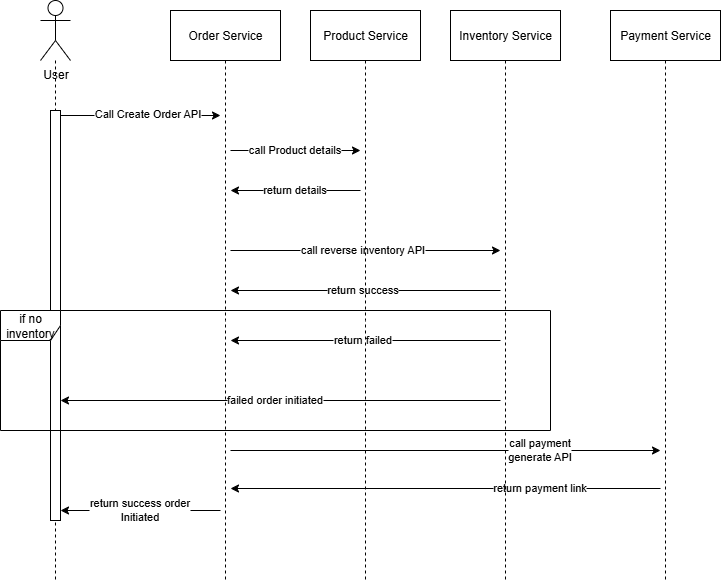

The diagram above was exported from draw.io. Its source (the exported page's mxGraphModel, read from the mxfile embedded in the PNG):
<mxGraphModel dx="1042" dy="623" grid="1" gridSize="10" guides="1" tooltips="1" connect="1" arrows="1" fold="1" page="1" pageScale="1" pageWidth="850" pageHeight="1100" math="0" shadow="0">
  <root>
    <mxCell id="0" />
    <mxCell id="1" parent="0" />
    <mxCell id="gx1dS7Q7JsUOb9o5HGUw-3" style="edgeStyle=orthogonalEdgeStyle;rounded=0;orthogonalLoop=1;jettySize=auto;html=1;dashed=1;endArrow=none;endFill=0;labelBackgroundColor=none;fontColor=default;" edge="1" parent="1" source="gx1dS7Q7JsUOb9o5HGUw-1">
      <mxGeometry relative="1" as="geometry">
        <mxPoint x="95" y="660" as="targetPoint" />
        <Array as="points">
          <mxPoint x="95" y="250" />
          <mxPoint x="95" y="250" />
        </Array>
      </mxGeometry>
    </mxCell>
    <mxCell id="5kz60uUcq9ynagRAMnzD-12" style="edgeStyle=orthogonalEdgeStyle;rounded=0;orthogonalLoop=1;jettySize=auto;html=1;curved=0;exitX=1;exitY=0;exitDx=0;exitDy=5;exitPerimeter=0;" edge="1" parent="1" source="gx1dS7Q7JsUOb9o5HGUw-6">
      <mxGeometry relative="1" as="geometry">
        <mxPoint x="260" y="195" as="targetPoint" />
      </mxGeometry>
    </mxCell>
    <mxCell id="5kz60uUcq9ynagRAMnzD-21" value="Call Create Order API" style="edgeLabel;html=1;align=center;verticalAlign=middle;resizable=0;points=[];" vertex="1" connectable="0" parent="5kz60uUcq9ynagRAMnzD-12">
      <mxGeometry x="0.0831" y="3" relative="1" as="geometry">
        <mxPoint as="offset" />
      </mxGeometry>
    </mxCell>
    <mxCell id="gx1dS7Q7JsUOb9o5HGUw-6" value="" style="html=1;points=[[0,0,0,0,5],[0,1,0,0,-5],[1,0,0,0,5],[1,1,0,0,-5]];perimeter=orthogonalPerimeter;outlineConnect=0;targetShapes=umlLifeline;portConstraint=eastwest;newEdgeStyle={&quot;curved&quot;:0,&quot;rounded&quot;:0};labelBackgroundColor=none;" vertex="1" parent="1">
      <mxGeometry x="90" y="190" width="10" height="410" as="geometry" />
    </mxCell>
    <mxCell id="gx1dS7Q7JsUOb9o5HGUw-1" value="User" style="shape=umlActor;verticalLabelPosition=bottom;verticalAlign=top;html=1;labelBackgroundColor=none;" vertex="1" parent="1">
      <mxGeometry x="80" y="80" width="30" height="60" as="geometry" />
    </mxCell>
    <mxCell id="5kz60uUcq9ynagRAMnzD-20" style="edgeStyle=orthogonalEdgeStyle;rounded=0;orthogonalLoop=1;jettySize=auto;html=1;curved=0;exitX=1;exitY=0;exitDx=0;exitDy=5;exitPerimeter=0;" edge="1" parent="1">
      <mxGeometry relative="1" as="geometry">
        <mxPoint x="400" y="230" as="targetPoint" />
        <mxPoint x="270" y="230" as="sourcePoint" />
      </mxGeometry>
    </mxCell>
    <mxCell id="5kz60uUcq9ynagRAMnzD-24" value="call Product details" style="edgeLabel;html=1;align=center;verticalAlign=middle;resizable=0;points=[];" vertex="1" connectable="0" parent="5kz60uUcq9ynagRAMnzD-20">
      <mxGeometry x="-0.0306" y="2" relative="1" as="geometry">
        <mxPoint as="offset" />
      </mxGeometry>
    </mxCell>
    <mxCell id="5kz60uUcq9ynagRAMnzD-35" value="if no inventory" style="shape=umlFrame;whiteSpace=wrap;html=1;pointerEvents=0;" vertex="1" parent="1">
      <mxGeometry x="40" y="390" width="550" height="120" as="geometry" />
    </mxCell>
    <mxCell id="5kz60uUcq9ynagRAMnzD-37" style="edgeStyle=orthogonalEdgeStyle;rounded=0;orthogonalLoop=1;jettySize=auto;html=1;curved=0;endArrow=none;endFill=0;startArrow=classic;startFill=1;" edge="1" parent="1">
      <mxGeometry relative="1" as="geometry">
        <mxPoint x="540" y="480" as="targetPoint" />
        <mxPoint x="100" y="480" as="sourcePoint" />
      </mxGeometry>
    </mxCell>
    <mxCell id="5kz60uUcq9ynagRAMnzD-38" value="failed order initiated" style="edgeLabel;html=1;align=center;verticalAlign=middle;resizable=0;points=[];" vertex="1" connectable="0" parent="5kz60uUcq9ynagRAMnzD-37">
      <mxGeometry x="-0.0306" y="2" relative="1" as="geometry">
        <mxPoint as="offset" />
      </mxGeometry>
    </mxCell>
    <mxCell id="5kz60uUcq9ynagRAMnzD-39" style="edgeStyle=orthogonalEdgeStyle;rounded=0;orthogonalLoop=1;jettySize=auto;html=1;curved=0;exitX=1;exitY=0;exitDx=0;exitDy=5;exitPerimeter=0;endArrow=none;endFill=0;startArrow=classic;startFill=1;" edge="1" parent="1">
      <mxGeometry relative="1" as="geometry">
        <mxPoint x="540" y="420" as="targetPoint" />
        <mxPoint x="270" y="420" as="sourcePoint" />
      </mxGeometry>
    </mxCell>
    <mxCell id="5kz60uUcq9ynagRAMnzD-40" value="return failed" style="edgeLabel;html=1;align=center;verticalAlign=middle;resizable=0;points=[];" vertex="1" connectable="0" parent="5kz60uUcq9ynagRAMnzD-39">
      <mxGeometry x="-0.0306" y="2" relative="1" as="geometry">
        <mxPoint as="offset" />
      </mxGeometry>
    </mxCell>
    <mxCell id="5kz60uUcq9ynagRAMnzD-41" style="edgeStyle=orthogonalEdgeStyle;rounded=0;orthogonalLoop=1;jettySize=auto;html=1;curved=0;exitX=1;exitY=0;exitDx=0;exitDy=5;exitPerimeter=0;startArrow=classic;startFill=1;endArrow=none;endFill=0;" edge="1" parent="1">
      <mxGeometry relative="1" as="geometry">
        <mxPoint x="700" y="568" as="targetPoint" />
        <mxPoint x="270" y="568" as="sourcePoint" />
      </mxGeometry>
    </mxCell>
    <mxCell id="5kz60uUcq9ynagRAMnzD-42" value="return payment link" style="edgeLabel;html=1;align=center;verticalAlign=middle;resizable=0;points=[];" vertex="1" connectable="0" parent="5kz60uUcq9ynagRAMnzD-41">
      <mxGeometry x="-0.0306" y="2" relative="1" as="geometry">
        <mxPoint x="100" as="offset" />
      </mxGeometry>
    </mxCell>
    <mxCell id="5kz60uUcq9ynagRAMnzD-43" style="edgeStyle=orthogonalEdgeStyle;rounded=0;orthogonalLoop=1;jettySize=auto;html=1;curved=0;exitX=1;exitY=0;exitDx=0;exitDy=5;exitPerimeter=0;endArrow=none;endFill=0;startArrow=classic;startFill=1;" edge="1" parent="1">
      <mxGeometry relative="1" as="geometry">
        <mxPoint x="260" y="590" as="targetPoint" />
        <mxPoint x="100" y="590" as="sourcePoint" />
      </mxGeometry>
    </mxCell>
    <mxCell id="5kz60uUcq9ynagRAMnzD-44" value="return success order&lt;br&gt;Initiated" style="edgeLabel;html=1;align=center;verticalAlign=middle;resizable=0;points=[];" vertex="1" connectable="0" parent="5kz60uUcq9ynagRAMnzD-43">
      <mxGeometry x="-0.0306" y="2" relative="1" as="geometry">
        <mxPoint as="offset" />
      </mxGeometry>
    </mxCell>
    <mxCell id="5kz60uUcq9ynagRAMnzD-11" style="edgeStyle=orthogonalEdgeStyle;rounded=0;orthogonalLoop=1;jettySize=auto;html=1;dashed=1;endArrow=none;endFill=0;" edge="1" parent="1" source="5kz60uUcq9ynagRAMnzD-10">
      <mxGeometry relative="1" as="geometry">
        <mxPoint x="265" y="660" as="targetPoint" />
      </mxGeometry>
    </mxCell>
    <mxCell id="5kz60uUcq9ynagRAMnzD-10" value="Order Service" style="html=1;whiteSpace=wrap;" vertex="1" parent="1">
      <mxGeometry x="210" y="90" width="110" height="50" as="geometry" />
    </mxCell>
    <mxCell id="5kz60uUcq9ynagRAMnzD-26" style="edgeStyle=orthogonalEdgeStyle;rounded=0;orthogonalLoop=1;jettySize=auto;html=1;curved=0;exitX=1;exitY=0;exitDx=0;exitDy=5;exitPerimeter=0;startArrow=classic;startFill=1;endArrow=none;endFill=0;" edge="1" parent="1">
      <mxGeometry relative="1" as="geometry">
        <mxPoint x="400" y="270" as="targetPoint" />
        <mxPoint x="270" y="270" as="sourcePoint" />
      </mxGeometry>
    </mxCell>
    <mxCell id="5kz60uUcq9ynagRAMnzD-27" value="return details" style="edgeLabel;html=1;align=center;verticalAlign=middle;resizable=0;points=[];" vertex="1" connectable="0" parent="5kz60uUcq9ynagRAMnzD-26">
      <mxGeometry x="-0.0306" y="2" relative="1" as="geometry">
        <mxPoint as="offset" />
      </mxGeometry>
    </mxCell>
    <mxCell id="5kz60uUcq9ynagRAMnzD-28" style="edgeStyle=orthogonalEdgeStyle;rounded=0;orthogonalLoop=1;jettySize=auto;html=1;curved=0;exitX=1;exitY=0;exitDx=0;exitDy=5;exitPerimeter=0;" edge="1" parent="1">
      <mxGeometry relative="1" as="geometry">
        <mxPoint x="540" y="330" as="targetPoint" />
        <mxPoint x="270" y="330" as="sourcePoint" />
      </mxGeometry>
    </mxCell>
    <mxCell id="5kz60uUcq9ynagRAMnzD-29" value="call reverse inventory API" style="edgeLabel;html=1;align=center;verticalAlign=middle;resizable=0;points=[];" vertex="1" connectable="0" parent="5kz60uUcq9ynagRAMnzD-28">
      <mxGeometry x="-0.0306" y="2" relative="1" as="geometry">
        <mxPoint as="offset" />
      </mxGeometry>
    </mxCell>
    <mxCell id="5kz60uUcq9ynagRAMnzD-33" style="edgeStyle=orthogonalEdgeStyle;rounded=0;orthogonalLoop=1;jettySize=auto;html=1;curved=0;exitX=1;exitY=0;exitDx=0;exitDy=5;exitPerimeter=0;" edge="1" parent="1">
      <mxGeometry relative="1" as="geometry">
        <mxPoint x="700" y="530" as="targetPoint" />
        <mxPoint x="270" y="530" as="sourcePoint" />
      </mxGeometry>
    </mxCell>
    <mxCell id="5kz60uUcq9ynagRAMnzD-34" value="call payment &lt;br&gt;generate API" style="edgeLabel;html=1;align=center;verticalAlign=middle;resizable=0;points=[];" vertex="1" connectable="0" parent="5kz60uUcq9ynagRAMnzD-33">
      <mxGeometry x="-0.0306" y="2" relative="1" as="geometry">
        <mxPoint x="100" as="offset" />
      </mxGeometry>
    </mxCell>
    <mxCell id="5kz60uUcq9ynagRAMnzD-15" value="Inventory Service" style="html=1;whiteSpace=wrap;" vertex="1" parent="1">
      <mxGeometry x="490" y="90" width="110" height="50" as="geometry" />
    </mxCell>
    <mxCell id="5kz60uUcq9ynagRAMnzD-16" style="edgeStyle=orthogonalEdgeStyle;rounded=0;orthogonalLoop=1;jettySize=auto;html=1;dashed=1;endArrow=none;endFill=0;" edge="1" source="5kz60uUcq9ynagRAMnzD-15" parent="1">
      <mxGeometry relative="1" as="geometry">
        <mxPoint x="545" y="660" as="targetPoint" />
      </mxGeometry>
    </mxCell>
    <mxCell id="5kz60uUcq9ynagRAMnzD-30" style="edgeStyle=orthogonalEdgeStyle;rounded=0;orthogonalLoop=1;jettySize=auto;html=1;curved=0;exitX=1;exitY=0;exitDx=0;exitDy=5;exitPerimeter=0;endArrow=none;endFill=0;startArrow=classic;startFill=1;" edge="1" parent="1">
      <mxGeometry relative="1" as="geometry">
        <mxPoint x="540" y="370" as="targetPoint" />
        <mxPoint x="270" y="370" as="sourcePoint" />
      </mxGeometry>
    </mxCell>
    <mxCell id="5kz60uUcq9ynagRAMnzD-31" value="return success" style="edgeLabel;html=1;align=center;verticalAlign=middle;resizable=0;points=[];" vertex="1" connectable="0" parent="5kz60uUcq9ynagRAMnzD-30">
      <mxGeometry x="-0.0306" y="2" relative="1" as="geometry">
        <mxPoint as="offset" />
      </mxGeometry>
    </mxCell>
    <mxCell id="5kz60uUcq9ynagRAMnzD-13" value="Payment Service" style="html=1;whiteSpace=wrap;" vertex="1" parent="1">
      <mxGeometry x="650" y="90" width="110" height="50" as="geometry" />
    </mxCell>
    <mxCell id="5kz60uUcq9ynagRAMnzD-14" style="edgeStyle=orthogonalEdgeStyle;rounded=0;orthogonalLoop=1;jettySize=auto;html=1;dashed=1;endArrow=none;endFill=0;" edge="1" source="5kz60uUcq9ynagRAMnzD-13" parent="1">
      <mxGeometry relative="1" as="geometry">
        <mxPoint x="705" y="660" as="targetPoint" />
      </mxGeometry>
    </mxCell>
    <mxCell id="Ugl4CfZWq9iOwvjODrtS-1" value="Product Service" style="html=1;whiteSpace=wrap;" vertex="1" parent="1">
      <mxGeometry x="350" y="90" width="110" height="50" as="geometry" />
    </mxCell>
    <mxCell id="Ugl4CfZWq9iOwvjODrtS-2" style="edgeStyle=orthogonalEdgeStyle;rounded=0;orthogonalLoop=1;jettySize=auto;html=1;dashed=1;endArrow=none;endFill=0;" edge="1" source="Ugl4CfZWq9iOwvjODrtS-1" parent="1">
      <mxGeometry relative="1" as="geometry">
        <mxPoint x="405" y="660" as="targetPoint" />
      </mxGeometry>
    </mxCell>
  </root>
</mxGraphModel>